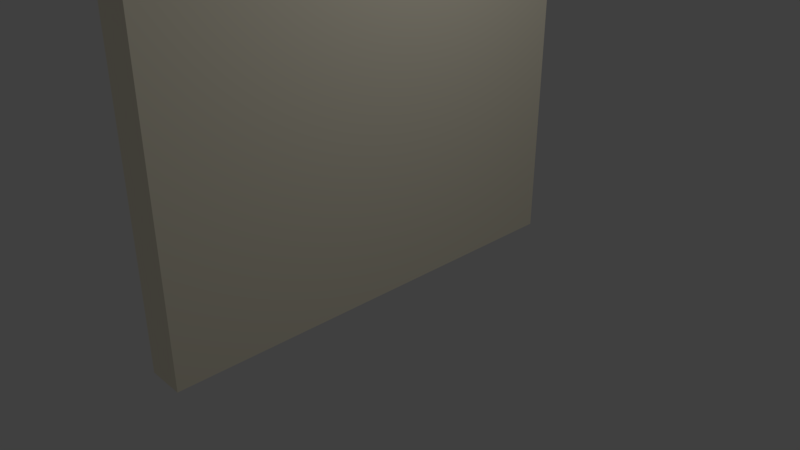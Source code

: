 # Source: SIDEWALK.blend  (saved by Blender 2.79.0; exported with 4.5.12 LTS)
import bpy
from mathutils import Matrix  # noqa: F401  (used for matrix-valued properties, if any)

bpy.ops.wm.read_factory_settings(use_empty=True)
scene = bpy.context.scene
scene.name = 'Scene'

# ---- collections
col_collection_1 = bpy.data.collections.new('Collection 1'); scene.collection.children.link(col_collection_1)

# ---- materials (node trees are filled in below, after node groups)
mat_material_001 = bpy.data.materials.new('Material.001')
mat_material_001.alpha_threshold = 0.0
mat_material_001.use_transparent_shadow = False
mat_material_001.diffuse_color = (1.0, 0.9317, 0.7435, 1.0)
mat_material_001.roughness = 0.5

# ---- material node trees

# ---- world
world_world = bpy.data.worlds.new('World'); scene.world = world_world
world_world.color = (0.05088, 0.05088, 0.05088)
world_world.use_sun_shadow = False
world_world.sun_shadow_jitter_overblur = 0.0
world_world.cycles.sampling_method = 'MANUAL'

# ---- cameras
cam_camera = bpy.data.cameras.new('Camera')
cam_camera.clip_end = 100.0
cam_camera.lens = 35.0
cam_camera.sensor_width = 32.0
cam_camera.sensor_height = 18.0
cam_camera.ortho_scale = 7.314
cam_camera.dof.focus_distance = 0.0
cam_camera.dof.aperture_fstop = 128.0

# ---- lights
light_lamp = bpy.data.lights.new('Lamp', 'POINT')
light_lamp.transmission_factor = 0.0
light_lamp.cutoff_distance = 30.0
light_lamp.energy = 100.0
light_lamp.shadow_buffer_clip_start = 1.001
light_lamp.shadow_soft_size = 0.1
light_lamp.shadow_maximum_resolution = 0.006
light_lamp.use_absolute_resolution = True

# ---- meshes
me_cube_001 = bpy.data.meshes.new('Cube.001')
me_cube_001.from_pydata([(-0.1942, -3.061, -0.4599), (-0.1942, -3.061, 1.171), (-0.1942, 3.061, -0.4599), (-0.1942, 3.061, 1.171), (0.1942, -3.061, -0.4599), (0.1942, -3.061, 1.171), (0.1942, 3.061, -0.4599), (0.1942, 3.061, 1.171), (-0.1942, -3.061, 5.074), (-0.1942, 3.061, 5.074), (0.1942, -3.061, 5.074), (0.1942, 3.061, 5.074)], [], [(0, 1, 3, 2), (2, 3, 7, 6), (6, 7, 5, 4), (4, 5, 1, 0), (2, 6, 4, 0), (5, 7, 11, 10), (11, 9, 8, 10), (3, 1, 8, 9), (1, 5, 10, 8), (7, 3, 9, 11)])
me_cube_001.materials.append(mat_material_001)
me_cube_001.use_remesh_preserve_volume = False
me_cube_001.use_remesh_preserve_attributes = False
me_cube_001.use_mirror_vertex_groups = False
me_cube_001.update()

# ---- objects
ob_cube = bpy.data.objects.new('Cube', me_cube_001)
ob_lamp = bpy.data.objects.new('Lamp', light_lamp)
ob_camera = bpy.data.objects.new('Camera', cam_camera)

# ---- transforms, parenting, visibility, modifiers, constraints
ob_cube.location = (0.0, 0.0, 0.0)
ob_cube.scale = (1.288, 0.9801, 1.084)
ob_cube.lineart.crease_threshold = 0.0
ob_lamp.location = (4.076, 1.005, 5.904)
ob_lamp.rotation_euler = (0.6503, 0.05522, 1.866)
ob_lamp.lock_rotations_4d = False
ob_lamp.empty_display_type = 'ARROWS'
ob_lamp.color = (0.0, 0.0, 0.0, 0.0)
ob_lamp.lineart.crease_threshold = 0.0
ob_camera.location = (7.481, -6.508, 5.344)
ob_camera.rotation_euler = (1.109, 0.0, 0.8149)
ob_camera.lock_rotations_4d = False
ob_camera.empty_display_type = 'ARROWS'
ob_camera.color = (0.0, 0.0, 0.0, 0.0)
ob_camera.display_type = 'WIRE'
ob_camera.lineart.crease_threshold = 0.0

# ---- collection membership
col_collection_1.objects.link(ob_cube)
col_collection_1.objects.link(ob_lamp)
col_collection_1.objects.link(ob_camera)

# ---- scene / render settings (as saved in the file)
scene.camera = ob_camera
scene.frame_start = 1; scene.frame_end = 250; scene.frame_set(1)
scene.render.engine = 'BLENDER_EEVEE_NEXT'
scene.render.resolution_percentage = 50
scene.render.dither_intensity = 0.0
scene.cycles.use_denoising = False
scene.cycles.samples = 128
scene.cycles.sampling_pattern = 'TABULATED_SOBOL'
scene.cycles.use_adaptive_sampling = False
scene.cycles.use_light_tree = False
scene.cycles.blur_glossy = 0.0
scene.cycles.sample_clamp_indirect = 0.0
scene.view_settings.view_transform = 'Standard'
bpy.context.view_layer.update()
